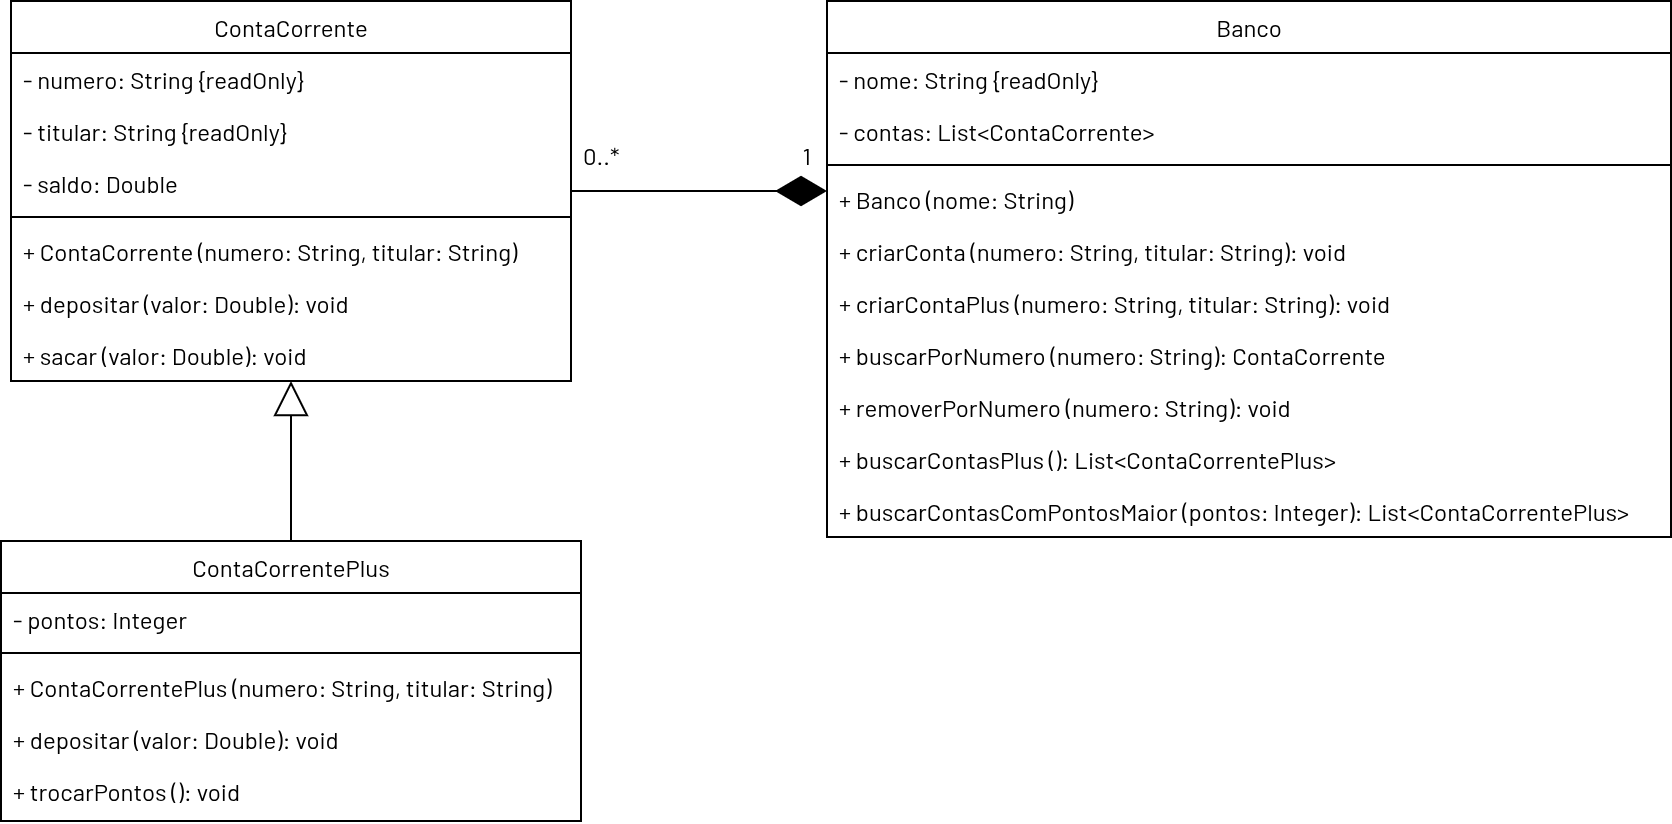

The diagram above was exported from draw.io. Its source (the exported page's mxGraphModel, read from the mxfile embedded in the PNG):
<mxGraphModel dx="872" dy="481" grid="1" gridSize="10" guides="1" tooltips="1" connect="1" arrows="1" fold="1" page="1" pageScale="1" pageWidth="827" pageHeight="1169" math="0" shadow="0">
  <root>
    <mxCell id="WIyWlLk6GJQsqaUBKTNV-0" />
    <mxCell id="WIyWlLk6GJQsqaUBKTNV-1" parent="WIyWlLk6GJQsqaUBKTNV-0" />
    <mxCell id="zkfFHV4jXpPFQw0GAbJ--0" value="ContaCorrente" style="swimlane;fontStyle=0;align=center;verticalAlign=top;childLayout=stackLayout;horizontal=1;startSize=26;horizontalStack=0;resizeParent=1;resizeLast=0;collapsible=1;marginBottom=0;rounded=0;shadow=0;strokeWidth=1;fontFamily=Barlow;fontSource=https%3A%2F%2Ffonts.googleapis.com%2Fcss%3Ffamily%3DBarlow;" parent="WIyWlLk6GJQsqaUBKTNV-1" vertex="1">
      <mxGeometry x="100" y="120" width="280" height="190" as="geometry">
        <mxRectangle x="230" y="140" width="160" height="26" as="alternateBounds" />
      </mxGeometry>
    </mxCell>
    <mxCell id="zkfFHV4jXpPFQw0GAbJ--1" value="- numero: String {readOnly}" style="text;align=left;verticalAlign=top;spacingLeft=4;spacingRight=4;overflow=hidden;rotatable=0;points=[[0,0.5],[1,0.5]];portConstraint=eastwest;fontFamily=Barlow;fontSource=https%3A%2F%2Ffonts.googleapis.com%2Fcss%3Ffamily%3DBarlow;" parent="zkfFHV4jXpPFQw0GAbJ--0" vertex="1">
      <mxGeometry y="26" width="280" height="26" as="geometry" />
    </mxCell>
    <mxCell id="zkfFHV4jXpPFQw0GAbJ--2" value="- titular: String {readOnly}" style="text;align=left;verticalAlign=top;spacingLeft=4;spacingRight=4;overflow=hidden;rotatable=0;points=[[0,0.5],[1,0.5]];portConstraint=eastwest;rounded=0;shadow=0;html=0;fontFamily=Barlow;fontSource=https%3A%2F%2Ffonts.googleapis.com%2Fcss%3Ffamily%3DBarlow;" parent="zkfFHV4jXpPFQw0GAbJ--0" vertex="1">
      <mxGeometry y="52" width="280" height="26" as="geometry" />
    </mxCell>
    <mxCell id="zkfFHV4jXpPFQw0GAbJ--3" value="- saldo: Double" style="text;align=left;verticalAlign=top;spacingLeft=4;spacingRight=4;overflow=hidden;rotatable=0;points=[[0,0.5],[1,0.5]];portConstraint=eastwest;rounded=0;shadow=0;html=0;fontFamily=Barlow;fontSource=https%3A%2F%2Ffonts.googleapis.com%2Fcss%3Ffamily%3DBarlow;" parent="zkfFHV4jXpPFQw0GAbJ--0" vertex="1">
      <mxGeometry y="78" width="280" height="26" as="geometry" />
    </mxCell>
    <mxCell id="zkfFHV4jXpPFQw0GAbJ--4" value="" style="line;html=1;strokeWidth=1;align=left;verticalAlign=middle;spacingTop=-1;spacingLeft=3;spacingRight=3;rotatable=0;labelPosition=right;points=[];portConstraint=eastwest;" parent="zkfFHV4jXpPFQw0GAbJ--0" vertex="1">
      <mxGeometry y="104" width="280" height="8" as="geometry" />
    </mxCell>
    <mxCell id="orxM9TJ8kGCpFQ0us9v9-0" value="+ ContaCorrente (numero: String, titular: String)" style="text;align=left;verticalAlign=top;spacingLeft=4;spacingRight=4;overflow=hidden;rotatable=0;points=[[0,0.5],[1,0.5]];portConstraint=eastwest;fontFamily=Barlow;fontSource=https%3A%2F%2Ffonts.googleapis.com%2Fcss%3Ffamily%3DBarlow;" parent="zkfFHV4jXpPFQw0GAbJ--0" vertex="1">
      <mxGeometry y="112" width="280" height="26" as="geometry" />
    </mxCell>
    <mxCell id="orxM9TJ8kGCpFQ0us9v9-1" value="+ depositar (valor: Double): void" style="text;align=left;verticalAlign=top;spacingLeft=4;spacingRight=4;overflow=hidden;rotatable=0;points=[[0,0.5],[1,0.5]];portConstraint=eastwest;fontFamily=Barlow;fontSource=https%3A%2F%2Ffonts.googleapis.com%2Fcss%3Ffamily%3DBarlow;" parent="zkfFHV4jXpPFQw0GAbJ--0" vertex="1">
      <mxGeometry y="138" width="280" height="26" as="geometry" />
    </mxCell>
    <mxCell id="orxM9TJ8kGCpFQ0us9v9-2" value="+ sacar (valor: Double): void" style="text;align=left;verticalAlign=top;spacingLeft=4;spacingRight=4;overflow=hidden;rotatable=0;points=[[0,0.5],[1,0.5]];portConstraint=eastwest;fontFamily=Barlow;fontSource=https%3A%2F%2Ffonts.googleapis.com%2Fcss%3Ffamily%3DBarlow;" parent="zkfFHV4jXpPFQw0GAbJ--0" vertex="1">
      <mxGeometry y="164" width="280" height="26" as="geometry" />
    </mxCell>
    <mxCell id="zkfFHV4jXpPFQw0GAbJ--6" value="ContaCorrentePlus" style="swimlane;fontStyle=0;align=center;verticalAlign=top;childLayout=stackLayout;horizontal=1;startSize=26;horizontalStack=0;resizeParent=1;resizeLast=0;collapsible=1;marginBottom=0;rounded=0;shadow=0;strokeWidth=1;fontFamily=Barlow;fontSource=https%3A%2F%2Ffonts.googleapis.com%2Fcss%3Ffamily%3DBarlow;" parent="WIyWlLk6GJQsqaUBKTNV-1" vertex="1">
      <mxGeometry x="95" y="390" width="290" height="140" as="geometry">
        <mxRectangle x="130" y="380" width="160" height="26" as="alternateBounds" />
      </mxGeometry>
    </mxCell>
    <mxCell id="zkfFHV4jXpPFQw0GAbJ--7" value="- pontos: Integer" style="text;align=left;verticalAlign=top;spacingLeft=4;spacingRight=4;overflow=hidden;rotatable=0;points=[[0,0.5],[1,0.5]];portConstraint=eastwest;fontFamily=Barlow;fontSource=https%3A%2F%2Ffonts.googleapis.com%2Fcss%3Ffamily%3DBarlow;" parent="zkfFHV4jXpPFQw0GAbJ--6" vertex="1">
      <mxGeometry y="26" width="290" height="26" as="geometry" />
    </mxCell>
    <mxCell id="zkfFHV4jXpPFQw0GAbJ--9" value="" style="line;html=1;strokeWidth=1;align=left;verticalAlign=middle;spacingTop=-1;spacingLeft=3;spacingRight=3;rotatable=0;labelPosition=right;points=[];portConstraint=eastwest;" parent="zkfFHV4jXpPFQw0GAbJ--6" vertex="1">
      <mxGeometry y="52" width="290" height="8" as="geometry" />
    </mxCell>
    <mxCell id="zkfFHV4jXpPFQw0GAbJ--10" value="+ ContaCorrentePlus (numero: String, titular: String)" style="text;align=left;verticalAlign=top;spacingLeft=4;spacingRight=4;overflow=hidden;rotatable=0;points=[[0,0.5],[1,0.5]];portConstraint=eastwest;fontStyle=0;fontFamily=Barlow;fontSource=https%3A%2F%2Ffonts.googleapis.com%2Fcss%3Ffamily%3DBarlow;" parent="zkfFHV4jXpPFQw0GAbJ--6" vertex="1">
      <mxGeometry y="60" width="290" height="26" as="geometry" />
    </mxCell>
    <mxCell id="zkfFHV4jXpPFQw0GAbJ--11" value="+ depositar (valor: Double): void" style="text;align=left;verticalAlign=top;spacingLeft=4;spacingRight=4;overflow=hidden;rotatable=0;points=[[0,0.5],[1,0.5]];portConstraint=eastwest;fontFamily=Barlow;fontSource=https%3A%2F%2Ffonts.googleapis.com%2Fcss%3Ffamily%3DBarlow;" parent="zkfFHV4jXpPFQw0GAbJ--6" vertex="1">
      <mxGeometry y="86" width="290" height="26" as="geometry" />
    </mxCell>
    <mxCell id="orxM9TJ8kGCpFQ0us9v9-9" value="+ trocarPontos (): void" style="text;align=left;verticalAlign=top;spacingLeft=4;spacingRight=4;overflow=hidden;rotatable=0;points=[[0,0.5],[1,0.5]];portConstraint=eastwest;fontFamily=Barlow;fontSource=https%3A%2F%2Ffonts.googleapis.com%2Fcss%3Ffamily%3DBarlow;" parent="zkfFHV4jXpPFQw0GAbJ--6" vertex="1">
      <mxGeometry y="112" width="290" height="26" as="geometry" />
    </mxCell>
    <mxCell id="zkfFHV4jXpPFQw0GAbJ--12" value="" style="endArrow=block;endSize=15;endFill=0;shadow=0;strokeWidth=1;rounded=0;curved=0;edgeStyle=elbowEdgeStyle;elbow=vertical;" parent="WIyWlLk6GJQsqaUBKTNV-1" source="zkfFHV4jXpPFQw0GAbJ--6" target="zkfFHV4jXpPFQw0GAbJ--0" edge="1">
      <mxGeometry width="160" relative="1" as="geometry">
        <mxPoint x="200" y="203" as="sourcePoint" />
        <mxPoint x="200" y="203" as="targetPoint" />
      </mxGeometry>
    </mxCell>
    <mxCell id="zkfFHV4jXpPFQw0GAbJ--17" value="Banco" style="swimlane;fontStyle=0;align=center;verticalAlign=top;childLayout=stackLayout;horizontal=1;startSize=26;horizontalStack=0;resizeParent=1;resizeLast=0;collapsible=1;marginBottom=0;rounded=0;shadow=0;strokeWidth=1;fontFamily=Barlow;fontSource=https%3A%2F%2Ffonts.googleapis.com%2Fcss%3Ffamily%3DBarlow;" parent="WIyWlLk6GJQsqaUBKTNV-1" vertex="1">
      <mxGeometry x="508" y="120" width="422" height="268" as="geometry">
        <mxRectangle x="550" y="140" width="160" height="26" as="alternateBounds" />
      </mxGeometry>
    </mxCell>
    <mxCell id="zkfFHV4jXpPFQw0GAbJ--18" value="- nome: String {readOnly}" style="text;align=left;verticalAlign=top;spacingLeft=4;spacingRight=4;overflow=hidden;rotatable=0;points=[[0,0.5],[1,0.5]];portConstraint=eastwest;fontFamily=Barlow;fontSource=https%3A%2F%2Ffonts.googleapis.com%2Fcss%3Ffamily%3DBarlow;" parent="zkfFHV4jXpPFQw0GAbJ--17" vertex="1">
      <mxGeometry y="26" width="422" height="26" as="geometry" />
    </mxCell>
    <mxCell id="zkfFHV4jXpPFQw0GAbJ--19" value="- contas: List&lt;ContaCorrente&gt;" style="text;align=left;verticalAlign=top;spacingLeft=4;spacingRight=4;overflow=hidden;rotatable=0;points=[[0,0.5],[1,0.5]];portConstraint=eastwest;rounded=0;shadow=0;html=0;fontFamily=Barlow;fontSource=https%3A%2F%2Ffonts.googleapis.com%2Fcss%3Ffamily%3DBarlow;" parent="zkfFHV4jXpPFQw0GAbJ--17" vertex="1">
      <mxGeometry y="52" width="422" height="26" as="geometry" />
    </mxCell>
    <mxCell id="zkfFHV4jXpPFQw0GAbJ--23" value="" style="line;html=1;strokeWidth=1;align=left;verticalAlign=middle;spacingTop=-1;spacingLeft=3;spacingRight=3;rotatable=0;labelPosition=right;points=[];portConstraint=eastwest;" parent="zkfFHV4jXpPFQw0GAbJ--17" vertex="1">
      <mxGeometry y="78" width="422" height="8" as="geometry" />
    </mxCell>
    <mxCell id="zkfFHV4jXpPFQw0GAbJ--24" value="+ Banco (nome: String)" style="text;align=left;verticalAlign=top;spacingLeft=4;spacingRight=4;overflow=hidden;rotatable=0;points=[[0,0.5],[1,0.5]];portConstraint=eastwest;fontFamily=Barlow;fontSource=https%3A%2F%2Ffonts.googleapis.com%2Fcss%3Ffamily%3DBarlow;" parent="zkfFHV4jXpPFQw0GAbJ--17" vertex="1">
      <mxGeometry y="86" width="422" height="26" as="geometry" />
    </mxCell>
    <mxCell id="zkfFHV4jXpPFQw0GAbJ--25" value="+ criarConta (numero: String, titular: String): void" style="text;align=left;verticalAlign=top;spacingLeft=4;spacingRight=4;overflow=hidden;rotatable=0;points=[[0,0.5],[1,0.5]];portConstraint=eastwest;fontFamily=Barlow;fontSource=https%3A%2F%2Ffonts.googleapis.com%2Fcss%3Ffamily%3DBarlow;" parent="zkfFHV4jXpPFQw0GAbJ--17" vertex="1">
      <mxGeometry y="112" width="422" height="26" as="geometry" />
    </mxCell>
    <mxCell id="orxM9TJ8kGCpFQ0us9v9-4" value="+ criarContaPlus (numero: String, titular: String): void" style="text;align=left;verticalAlign=top;spacingLeft=4;spacingRight=4;overflow=hidden;rotatable=0;points=[[0,0.5],[1,0.5]];portConstraint=eastwest;fontFamily=Barlow;fontSource=https%3A%2F%2Ffonts.googleapis.com%2Fcss%3Ffamily%3DBarlow;" parent="zkfFHV4jXpPFQw0GAbJ--17" vertex="1">
      <mxGeometry y="138" width="422" height="26" as="geometry" />
    </mxCell>
    <mxCell id="orxM9TJ8kGCpFQ0us9v9-5" value="+ buscarPorNumero (numero: String): ContaCorrente" style="text;align=left;verticalAlign=top;spacingLeft=4;spacingRight=4;overflow=hidden;rotatable=0;points=[[0,0.5],[1,0.5]];portConstraint=eastwest;fontFamily=Barlow;fontSource=https%3A%2F%2Ffonts.googleapis.com%2Fcss%3Ffamily%3DBarlow;" parent="zkfFHV4jXpPFQw0GAbJ--17" vertex="1">
      <mxGeometry y="164" width="422" height="26" as="geometry" />
    </mxCell>
    <mxCell id="orxM9TJ8kGCpFQ0us9v9-6" value="+ removerPorNumero (numero: String): void" style="text;align=left;verticalAlign=top;spacingLeft=4;spacingRight=4;overflow=hidden;rotatable=0;points=[[0,0.5],[1,0.5]];portConstraint=eastwest;fontFamily=Barlow;fontSource=https%3A%2F%2Ffonts.googleapis.com%2Fcss%3Ffamily%3DBarlow;" parent="zkfFHV4jXpPFQw0GAbJ--17" vertex="1">
      <mxGeometry y="190" width="422" height="26" as="geometry" />
    </mxCell>
    <mxCell id="orxM9TJ8kGCpFQ0us9v9-7" value="+ buscarContasPlus (): List&lt;ContaCorrentePlus&gt;" style="text;align=left;verticalAlign=top;spacingLeft=4;spacingRight=4;overflow=hidden;rotatable=0;points=[[0,0.5],[1,0.5]];portConstraint=eastwest;fontFamily=Barlow;fontSource=https%3A%2F%2Ffonts.googleapis.com%2Fcss%3Ffamily%3DBarlow;" parent="zkfFHV4jXpPFQw0GAbJ--17" vertex="1">
      <mxGeometry y="216" width="422" height="26" as="geometry" />
    </mxCell>
    <mxCell id="orxM9TJ8kGCpFQ0us9v9-8" value="+ buscarContasComPontosMaior (pontos: Integer): List&lt;ContaCorrentePlus&gt;" style="text;align=left;verticalAlign=top;spacingLeft=4;spacingRight=4;overflow=hidden;rotatable=0;points=[[0,0.5],[1,0.5]];portConstraint=eastwest;fontFamily=Barlow;fontSource=https%3A%2F%2Ffonts.googleapis.com%2Fcss%3Ffamily%3DBarlow;" parent="zkfFHV4jXpPFQw0GAbJ--17" vertex="1">
      <mxGeometry y="242" width="422" height="26" as="geometry" />
    </mxCell>
    <mxCell id="zkfFHV4jXpPFQw0GAbJ--26" value="" style="endArrow=diamondThin;shadow=0;strokeWidth=1;rounded=0;curved=0;endFill=1;edgeStyle=elbowEdgeStyle;elbow=vertical;endSize=23;" parent="WIyWlLk6GJQsqaUBKTNV-1" source="zkfFHV4jXpPFQw0GAbJ--0" target="zkfFHV4jXpPFQw0GAbJ--17" edge="1">
      <mxGeometry x="0.5" y="41" relative="1" as="geometry">
        <mxPoint x="380" y="192" as="sourcePoint" />
        <mxPoint x="540" y="192" as="targetPoint" />
        <mxPoint x="-40" y="32" as="offset" />
      </mxGeometry>
    </mxCell>
    <mxCell id="zkfFHV4jXpPFQw0GAbJ--27" value="0..*" style="resizable=0;align=left;verticalAlign=bottom;labelBackgroundColor=none;fontSize=12;fontFamily=Barlow;fontSource=https%3A%2F%2Ffonts.googleapis.com%2Fcss%3Ffamily%3DBarlow;" parent="zkfFHV4jXpPFQw0GAbJ--26" connectable="0" vertex="1">
      <mxGeometry x="-1" relative="1" as="geometry">
        <mxPoint x="4" y="-9" as="offset" />
      </mxGeometry>
    </mxCell>
    <mxCell id="zkfFHV4jXpPFQw0GAbJ--28" value="1" style="resizable=0;align=right;verticalAlign=bottom;labelBackgroundColor=none;fontSize=12;fontFamily=Barlow;fontSource=https%3A%2F%2Ffonts.googleapis.com%2Fcss%3Ffamily%3DBarlow;" parent="zkfFHV4jXpPFQw0GAbJ--26" connectable="0" vertex="1">
      <mxGeometry x="1" relative="1" as="geometry">
        <mxPoint x="-7" y="-9" as="offset" />
      </mxGeometry>
    </mxCell>
  </root>
</mxGraphModel>